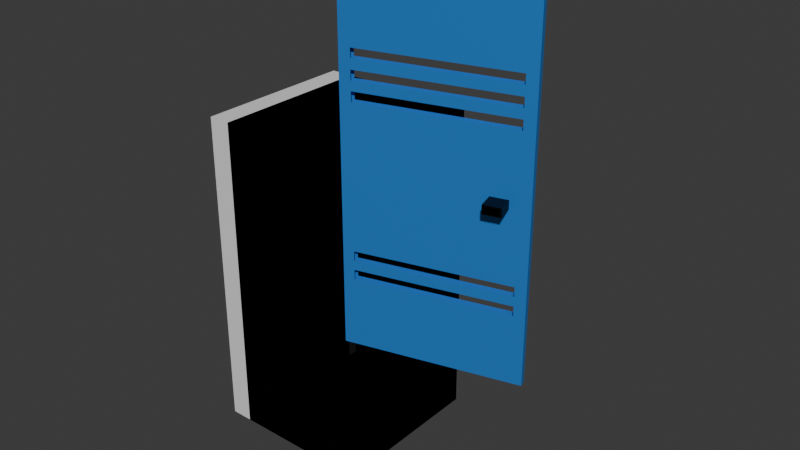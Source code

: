 # Source: closedLocker.blend  (saved by Blender 4.0.36; exported with 4.5.12 LTS)
import bpy
from mathutils import Matrix  # noqa: F401  (used for matrix-valued properties, if any)

bpy.ops.wm.read_factory_settings(use_empty=True)
scene = bpy.context.scene
scene.name = 'Scene'

# ---- collections
col_collection = bpy.data.collections.new('Collection'); scene.collection.children.link(col_collection)

# ---- materials (node trees are filled in below, after node groups)
mat_material_001 = bpy.data.materials.new('Material.001')
mat_material_001.use_transparent_shadow = False
mat_material_004 = bpy.data.materials.new('Material.004')
mat_material_004.use_transparent_shadow = False
mat_material_003 = bpy.data.materials.new('Material.003')
mat_material_003.use_transparent_shadow = False

# ---- material node trees
mat_material_001.use_nodes = True; mat_material_001.node_tree.nodes.clear()
_N = mat_material_001.node_tree.nodes; _L = mat_material_001.node_tree.links
n0 = _N.new('ShaderNodeBsdfPrincipled'); n0.name = 'Principled BSDF'; n0.location = (10, 300)
n0.inputs[0].default_value = (0.0347, 0.27, 0.8005, 1.0)
n0.inputs[1].default_value = 0.4016
n0.inputs[3].default_value = 1.45
n1 = _N.new('ShaderNodeOutputMaterial'); n1.name = 'Material Output'; n1.location = (300, 300)
_L.new(n0.outputs[0], n1.inputs[0])
n1.is_active_output = True
mat_material_004.use_nodes = True; mat_material_004.node_tree.nodes.clear()
_N = mat_material_004.node_tree.nodes; _L = mat_material_004.node_tree.links
n0 = _N.new('ShaderNodeBsdfPrincipled'); n0.name = 'Principled BSDF'; n0.location = (10, 300)
n0.inputs[0].default_value = (0.0, 0.0, 0.0, 1.0)
n0.inputs[1].default_value = 0.5354
n0.inputs[3].default_value = 1.45
n1 = _N.new('ShaderNodeOutputMaterial'); n1.name = 'Material Output'; n1.location = (300, 300)
_L.new(n0.outputs[0], n1.inputs[0])
n1.is_active_output = True
mat_material_003.use_nodes = True; mat_material_003.node_tree.nodes.clear()
_N = mat_material_003.node_tree.nodes; _L = mat_material_003.node_tree.links
n0 = _N.new('ShaderNodeBsdfPrincipled'); n0.name = 'Principled BSDF'; n0.location = (10, 300)
n0.inputs[3].default_value = 1.45
n1 = _N.new('ShaderNodeOutputMaterial'); n1.name = 'Material Output'; n1.location = (300, 300)
_L.new(n0.outputs[0], n1.inputs[0])
n1.is_active_output = True

# ---- world
world_world = bpy.data.worlds.new('World'); scene.world = world_world
world_world.use_nodes = True; world_world.node_tree.nodes.clear()
_N = world_world.node_tree.nodes; _L = world_world.node_tree.links
n0 = _N.new('ShaderNodeOutputWorld'); n0.name = 'World Output'; n0.location = (300, 300)
n1 = _N.new('ShaderNodeBackground'); n1.name = 'Background'; n1.location = (10, 300)
n1.inputs[0].default_value = (0.05088, 0.05088, 0.05088, 1.0)
_L.new(n1.outputs[0], n0.inputs[0])
n0.is_active_output = True
world_world.color = (0.05088, 0.05088, 0.05088)
world_world.use_sun_shadow = False
world_world.sun_shadow_jitter_overblur = 0.0

# ---- meshes
me_cube_003 = bpy.data.meshes.new('Cube.003')
me_cube_003.from_pydata([(0.0, 0.1258, -0.8742), (0.0, 0.1258, 0.8742), (0.0, 1.874, -0.8742), (0.0, 1.874, 0.8742), (2.0, 0.1258, -0.8742), (2.0, 0.1258, 0.8742), (2.0, 1.874, -0.8742), (2.0, 1.874, 0.8742), (0.0, 2.0, -1.0), (0.0, 0.0, -1.0), (0.0, 0.0, 1.0), (0.0, 2.0, 1.0), (2.0, 2.0, 1.0), (2.0, 2.0, -1.0), (2.0, 0.0, -1.0), (2.0, 0.0, 1.0), (0.0, 0.0, 0.0), (0.0, 2.0, 0.0), (2.0, 2.0, 0.0), (2.0, 0.0, 0.0), (0.0, 0.1258, 0.0), (0.0, 1.874, 0.0), (2.0, 1.874, 0.0), (2.0, 0.1258, 0.0), (0.0, 0.0, 0.5), (0.0, 0.1258, 0.4371), (0.0, 2.0, 0.5), (2.0, 2.0, 0.5), (2.0, 0.0, 0.5), (0.0, 1.874, 0.4371), (2.0, 1.874, 0.4371), (2.0, 0.1258, 0.4371), (0.0, 2.0, 0.25), (2.0, 2.0, 0.25), (2.0, 0.0, 0.25), (0.0, 1.874, 0.2186), (2.0, 1.874, 0.2186), (2.0, 0.1258, 0.2186), (0.0, 0.0, 0.25), (0.0, 0.1258, 0.2186), (0.0, 0.0, 0.75), (0.0, 0.1258, 0.6557), (0.0, 2.0, 0.75), (2.0, 2.0, 0.75), (2.0, 0.0, 0.75), (0.0, 1.874, 0.6557), (2.0, 1.874, 0.6557), (2.0, 0.1258, 0.6557), (0.0, 2.0, 0.625), (2.0, 2.0, 0.625), (2.0, 0.0, 0.625), (0.0, 1.874, 0.5464), (2.0, 1.874, 0.5464), (2.0, 0.1258, 0.5464), (0.0, 0.0, 0.625), (0.0, 0.1258, 0.5464), (0.0, 0.0, 0.375), (0.0, 0.1258, 0.3278), (0.0, 2.0, 0.375), (2.0, 2.0, 0.375), (2.0, 0.0, 0.375), (0.0, 1.874, 0.3278), (2.0, 1.874, 0.3278), (2.0, 0.1258, 0.3278), (0.0, 0.0, 0.4375), (0.0, 0.1258, 0.3825), (0.0, 2.0, 0.4375), (2.0, 2.0, 0.4375), (2.0, 0.0, 0.4375), (0.0, 1.874, 0.3825), (2.0, 1.874, 0.3825), (2.0, 0.1258, 0.3825), (0.0, 2.0, 0.5625), (2.0, 2.0, 0.5625), (2.0, 0.0, 0.5625), (0.0, 1.874, 0.4918), (2.0, 1.874, 0.4918), (2.0, 0.1258, 0.4918), (0.0, 0.0, 0.5625), (0.0, 0.1258, 0.4918), (0.0, 0.0, 0.6901), (0.0, 0.1258, 0.6033), (0.0, 2.0, 0.6901), (2.0, 2.0, 0.6901), (2.0, 0.0, 0.6901), (0.0, 1.874, 0.6033), (2.0, 1.874, 0.6033), (2.0, 0.1258, 0.6033), (0.0, 2.0, -0.5), (2.0, 2.0, -0.5), (2.0, 0.0, -0.5), (0.0, 1.874, -0.4371), (2.0, 1.874, -0.4371), (2.0, 0.1258, -0.4371), (0.0, 0.0, -0.5), (0.0, 0.1258, -0.4371), (0.0, 2.0, -0.75), (2.0, 2.0, -0.75), (2.0, 0.0, -0.75), (0.0, 1.874, -0.6557), (2.0, 1.874, -0.6557), (2.0, 0.1258, -0.6557), (0.0, 0.0, -0.75), (0.0, 0.1258, -0.6557), (0.0, 0.0, -0.625), (0.0, 0.1258, -0.5464), (0.0, 2.0, -0.625), (2.0, 2.0, -0.625), (2.0, 0.0, -0.625), (0.0, 1.874, -0.5464), (2.0, 1.874, -0.5464), (2.0, 0.1258, -0.5464), (0.0, 2.0, -0.6875), (2.0, 2.0, -0.6875), (2.0, 0.0, -0.6875), (0.0, 1.874, -0.601), (2.0, 1.874, -0.601), (2.0, 0.1258, -0.601), (0.0, 0.0, -0.6875), (0.0, 0.1258, -0.601), (0.0, 0.0, -0.5625), (0.0, 0.1258, -0.4918), (0.0, 2.0, -0.5625), (2.0, 2.0, -0.5625), (2.0, 0.0, -0.5625), (0.0, 1.874, -0.4918), (2.0, 1.874, -0.4918), (2.0, 0.1258, -0.4918), (2.055, 1.576, -0.025), (2.055, 1.576, 0.025), (2.055, 1.776, -0.025), (2.055, 1.776, 0.025), (7.055, 1.608, -0.01712), (7.055, 1.608, 0.01712), (7.055, 1.745, -0.01712), (7.055, 1.745, 0.01712), (7.055, 1.776, 0.025), (7.055, 1.776, -0.025), (7.055, 1.576, -0.025), (7.055, 1.576, 0.025), (3.799, 1.745, 0.01712), (3.799, 1.745, -0.01712), (3.799, 1.608, -0.01712), (3.799, 1.608, 0.01712)], [], [(41, 1, 3, 45), (42, 11, 12, 43), (46, 7, 5, 47), (44, 15, 10, 40), (8, 13, 14, 9), (12, 11, 10, 15), (0, 2, 8, 9), (103, 0, 9, 102), (3, 1, 10, 11), (45, 3, 11, 42), (100, 6, 13, 97), (6, 4, 14, 13), (5, 7, 12, 15), (47, 5, 15, 44), (93, 23, 19, 90), (36, 22, 18, 33), (91, 21, 17, 88), (39, 20, 16, 38), (90, 19, 16, 94), (92, 22, 23, 93), (88, 17, 18, 89), (95, 20, 21, 91), (79, 25, 24, 78), (76, 30, 27, 73), (71, 31, 28, 68), (69, 29, 26, 66), (68, 28, 24, 64), (66, 26, 27, 67), (20, 39, 35, 21), (17, 32, 33, 18), (22, 36, 37, 23), (19, 34, 38, 16), (21, 35, 32, 17), (23, 37, 34, 19), (57, 39, 38, 56), (62, 36, 33, 59), (7, 46, 43, 12), (1, 41, 40, 10), (87, 47, 44, 84), (85, 45, 42, 82), (84, 44, 40, 80), (82, 42, 43, 83), (72, 48, 49, 73), (74, 50, 54, 78), (75, 51, 48, 72), (77, 53, 50, 74), (86, 52, 49, 83), (81, 55, 54, 80), (70, 62, 59, 67), (65, 57, 56, 64), (39, 57, 61, 35), (32, 58, 59, 33), (36, 62, 63, 37), (34, 60, 56, 38), (35, 61, 58, 32), (37, 63, 60, 34), (25, 65, 64, 24), (30, 70, 67, 27), (57, 65, 69, 61), (58, 66, 67, 59), (62, 70, 71, 63), (60, 68, 64, 56), (61, 69, 66, 58), (63, 71, 68, 60), (31, 77, 74, 28), (29, 75, 72, 26), (28, 74, 78, 24), (30, 76, 77, 31), (26, 72, 73, 27), (25, 79, 75, 29), (52, 76, 73, 49), (55, 79, 78, 54), (41, 81, 80, 40), (46, 86, 83, 43), (55, 81, 85, 51), (48, 82, 83, 49), (52, 86, 87, 53), (50, 84, 80, 54), (51, 85, 82, 48), (53, 87, 84, 50), (122, 88, 89, 123), (124, 90, 94, 120), (125, 91, 88, 122), (127, 93, 90, 124), (22, 92, 89, 18), (20, 95, 94, 16), (4, 101, 98, 14), (2, 99, 96, 8), (14, 98, 102, 9), (6, 100, 101, 4), (8, 96, 97, 13), (0, 103, 99, 2), (116, 100, 97, 113), (119, 103, 102, 118), (121, 105, 104, 120), (126, 110, 107, 123), (117, 111, 108, 114), (115, 109, 106, 112), (114, 108, 104, 118), (112, 106, 107, 113), (103, 119, 115, 99), (96, 112, 113, 97), (100, 116, 117, 101), (98, 114, 118, 102), (99, 115, 112, 96), (101, 117, 114, 98), (105, 119, 118, 104), (110, 116, 113, 107), (92, 126, 123, 89), (95, 121, 120, 94), (111, 127, 124, 108), (109, 125, 122, 106), (108, 124, 120, 104), (110, 126, 127, 111), (106, 122, 123, 107), (105, 121, 125, 109), (128, 129, 131, 130), (130, 131, 136, 137), (135, 133, 143, 140), (138, 139, 129, 128), (130, 137, 138, 128), (136, 131, 129, 139), (135, 134, 137, 136), (134, 132, 138, 137), (133, 135, 136, 139), (132, 133, 139, 138), (141, 140, 143, 142), (134, 135, 140, 141), (133, 132, 142, 143), (132, 134, 141, 142)])
me_cube_003.polygons.foreach_set('material_index', [0, 0, 0, 0, 0, 0, 0, 0, 0, 0, 0, 0, 0, 0, 0, 0, 0, 0, 0, 0, 0, 0, 0, 0, 0, 0, 0, 0, 0, 0, 0, 0, 0, 0, 0, 0, 0, 0, 0, 0, 0, 0, 0, 0, 0, 0, 0, 0, 0, 0, 0, 0, 0, 0, 0, 0, 0, 0, 0, 0, 0, 0, 0, 0, 0, 0, 0, 0, 0, 0, 0, 0, 0, 0, 0, 0, 0, 0, 0, 0, 0, 0, 0, 0, 0, 0, 0, 0, 0, 0, 0, 0, 0, 0, 0, 0, 0, 0, 0, 0, 0, 0, 0, 0, 0, 0, 0, 0, 0, 0, 0, 0, 0, 0, 0, 0, 1, 1, 1, 1, 1, 1, 1, 1, 1, 1, 1, 1, 1, 1])
_uv = me_cube_003.uv_layers.new(name='UVMap')
_uv.uv.foreach_set('vector', [0.582, 0.01572, 0.6093, 0.01572, 0.6093, 0.2343, 0.582, 0.2343, 0.5938, 0.25, 0.625, 0.25, 0.625, 0.5, 0.5938, 0.5, 0.582, 0.5157, 0.6093, 0.5157, 0.6093, 0.7343, 0.582, 0.7343, 0.5938, 0.75, 0.625, 0.75, 0.625, 1.0, 0.5938, 1.0, 0.125, 0.5, 0.375, 0.5, 0.375, 0.75, 0.125, 0.75, 0.625, 0.5, 0.875, 0.5, 0.875, 0.75, 0.625, 0.75, 0.3907, 0.01572, 0.3907, 0.2343, 0.375, 0.25, 0.375, 0.0, 0.418, 0.01572, 0.3907, 0.01572, 0.375, 0.0, 0.4062, 0.0, 0.6093, 0.2343, 0.6093, 0.01572, 0.625, 0.0, 0.625, 0.25, 0.582, 0.2343, 0.6093, 0.2343, 0.625, 0.25, 0.5938, 0.25, 0.418, 0.5157, 0.3907, 0.5157, 0.375, 0.5, 0.4062, 0.5, 0.3907, 0.5157, 0.3907, 0.7343, 0.375, 0.75, 0.375, 0.5, 0.6093, 0.7343, 0.6093, 0.5157, 0.625, 0.5, 0.625, 0.75, 0.582, 0.7343, 0.6093, 0.7343, 0.625, 0.75, 0.5938, 0.75, 0.4454, 0.7343, 0.5, 0.7343, 0.5, 0.75, 0.4375, 0.75, 0.5273, 0.5157, 0.5, 0.5157, 0.5, 0.5, 0.5312, 0.5, 0.4454, 0.2343, 0.5, 0.2343, 0.5, 0.25, 0.4375, 0.25, 0.5273, 0.01572, 0.5, 0.01572, 0.5, 0.0, 0.5312, 0.0, 0.4375, 0.75, 0.5, 0.75, 0.5, 1.0, 0.4375, 1.0, 0.4454, 0.5157, 0.5, 0.5157, 0.5, 0.7343, 0.4454, 0.7343, 0.4375, 0.25, 0.5, 0.25, 0.5, 0.5, 0.4375, 0.5, 0.4454, 0.01572, 0.5, 0.01572, 0.5, 0.2343, 0.4454, 0.2343, 0.5615, 0.01572, 0.5546, 0.01572, 0.5625, 0.0, 0.5703, 0.0, 0.5615, 0.5157, 0.5546, 0.5157, 0.5625, 0.5, 0.5703, 0.5, 0.5478, 0.7343, 0.5546, 0.7343, 0.5625, 0.75, 0.5547, 0.75, 0.5478, 0.2343, 0.5546, 0.2343, 0.5625, 0.25, 0.5547, 0.25, 0.5547, 0.75, 0.5625, 0.75, 0.5625, 1.0, 0.5547, 1.0, 0.5547, 0.25, 0.5625, 0.25, 0.5625, 0.5, 0.5547, 0.5, 0.5, 0.01572, 0.5273, 0.01572, 0.5273, 0.2343, 0.5, 0.2343, 0.5, 0.25, 0.5312, 0.25, 0.5312, 0.5, 0.5, 0.5, 0.5, 0.5157, 0.5273, 0.5157, 0.5273, 0.7343, 0.5, 0.7343, 0.5, 0.75, 0.5312, 0.75, 0.5312, 1.0, 0.5, 1.0, 0.5, 0.2343, 0.5273, 0.2343, 0.5312, 0.25, 0.5, 0.25, 0.5, 0.7343, 0.5273, 0.7343, 0.5312, 0.75, 0.5, 0.75, 0.541, 0.01572, 0.5273, 0.01572, 0.5312, 0.0, 0.5469, 0.0, 0.541, 0.5157, 0.5273, 0.5157, 0.5312, 0.5, 0.5469, 0.5, 0.6093, 0.5157, 0.582, 0.5157, 0.5938, 0.5, 0.625, 0.5, 0.6093, 0.01572, 0.582, 0.01572, 0.5937, 0.0, 0.625, 0.0, 0.5754, 0.7343, 0.582, 0.7343, 0.5938, 0.75, 0.5863, 0.75, 0.5754, 0.2343, 0.582, 0.2343, 0.5938, 0.25, 0.5863, 0.25, 0.5863, 0.75, 0.5938, 0.75, 0.5938, 1.0, 0.5863, 1.0, 0.5863, 0.25, 0.5938, 0.25, 0.5938, 0.5, 0.5863, 0.5, 0.5703, 0.25, 0.5781, 0.25, 0.5781, 0.5, 0.5703, 0.5, 0.5703, 0.75, 0.5781, 0.75, 0.5781, 1.0, 0.5703, 1.0, 0.5615, 0.2343, 0.5683, 0.2343, 0.5781, 0.25, 0.5703, 0.25, 0.5615, 0.7343, 0.5683, 0.7343, 0.5781, 0.75, 0.5703, 0.75, 0.5754, 0.5157, 0.5683, 0.5157, 0.5781, 0.5, 0.5863, 0.5, 0.5754, 0.01572, 0.5683, 0.01572, 0.5781, 0.0, 0.5863, 0.0, 0.5478, 0.5157, 0.541, 0.5157, 0.5469, 0.5, 0.5547, 0.5, 0.5478, 0.01572, 0.541, 0.01572, 0.5469, 0.0, 0.5547, 0.0, 0.5273, 0.01572, 0.541, 0.01572, 0.541, 0.2343, 0.5273, 0.2343, 0.5312, 0.25, 0.5469, 0.25, 0.5469, 0.5, 0.5312, 0.5, 0.5273, 0.5157, 0.541, 0.5157, 0.541, 0.7343, 0.5273, 0.7343, 0.5312, 0.75, 0.5469, 0.75, 0.5469, 1.0, 0.5312, 1.0, 0.5273, 0.2343, 0.541, 0.2343, 0.5469, 0.25, 0.5312, 0.25, 0.5273, 0.7343, 0.541, 0.7343, 0.5469, 0.75, 0.5312, 0.75, 0.5546, 0.01572, 0.5478, 0.01572, 0.5547, 0.0, 0.5625, 0.0, 0.5546, 0.5157, 0.5478, 0.5157, 0.5547, 0.5, 0.5625, 0.5, 0.541, 0.01572, 0.5478, 0.01572, 0.5478, 0.2343, 0.541, 0.2343, 0.5469, 0.25, 0.5547, 0.25, 0.5547, 0.5, 0.5469, 0.5, 0.541, 0.5157, 0.5478, 0.5157, 0.5478, 0.7343, 0.541, 0.7343, 0.5469, 0.75, 0.5547, 0.75, 0.5547, 1.0, 0.5469, 1.0, 0.541, 0.2343, 0.5478, 0.2343, 0.5547, 0.25, 0.5469, 0.25, 0.541, 0.7343, 0.5478, 0.7343, 0.5547, 0.75, 0.5469, 0.75, 0.5546, 0.7343, 0.5615, 0.7343, 0.5703, 0.75, 0.5625, 0.75, 0.5546, 0.2343, 0.5615, 0.2343, 0.5703, 0.25, 0.5625, 0.25, 0.5625, 0.75, 0.5703, 0.75, 0.5703, 1.0, 0.5625, 1.0, 0.5546, 0.5157, 0.5615, 0.5157, 0.5615, 0.7343, 0.5546, 0.7343, 0.5625, 0.25, 0.5703, 0.25, 0.5703, 0.5, 0.5625, 0.5, 0.5546, 0.01572, 0.5615, 0.01572, 0.5615, 0.2343, 0.5546, 0.2343, 0.5683, 0.5157, 0.5615, 0.5157, 0.5703, 0.5, 0.5781, 0.5, 0.5683, 0.01572, 0.5615, 0.01572, 0.5703, 0.0, 0.5781, 0.0, 0.582, 0.01572, 0.5754, 0.01572, 0.5863, 0.0, 0.5937, 0.0, 0.582, 0.5157, 0.5754, 0.5157, 0.5863, 0.5, 0.5938, 0.5, 0.5683, 0.01572, 0.5754, 0.01572, 0.5754, 0.2343, 0.5683, 0.2343, 0.5781, 0.25, 0.5863, 0.25, 0.5863, 0.5, 0.5781, 0.5, 0.5683, 0.5157, 0.5754, 0.5157, 0.5754, 0.7343, 0.5683, 0.7343, 0.5781, 0.75, 0.5863, 0.75, 0.5863, 1.0, 0.5781, 1.0, 0.5683, 0.2343, 0.5754, 0.2343, 0.5863, 0.25, 0.5781, 0.25, 0.5683, 0.7343, 0.5754, 0.7343, 0.5863, 0.75, 0.5781, 0.75, 0.4297, 0.25, 0.4375, 0.25, 0.4375, 0.5, 0.4297, 0.5, 0.4297, 0.75, 0.4375, 0.75, 0.4375, 1.0, 0.4297, 1.0, 0.4385, 0.2343, 0.4454, 0.2343, 0.4375, 0.25, 0.4297, 0.25, 0.4385, 0.7343, 0.4454, 0.7343, 0.4375, 0.75, 0.4297, 0.75, 0.5, 0.5157, 0.4454, 0.5157, 0.4375, 0.5, 0.5, 0.5, 0.5, 0.01572, 0.4454, 0.01572, 0.4375, 0.0, 0.5, 0.0, 0.3907, 0.7343, 0.418, 0.7343, 0.4062, 0.75, 0.375, 0.75, 0.3907, 0.2343, 0.418, 0.2343, 0.4062, 0.25, 0.375, 0.25, 0.375, 0.75, 0.4062, 0.75, 0.4062, 1.0, 0.375, 1.0, 0.3907, 0.5157, 0.418, 0.5157, 0.418, 0.7343, 0.3907, 0.7343, 0.375, 0.25, 0.4062, 0.25, 0.4062, 0.5, 0.375, 0.5, 0.3907, 0.01572, 0.418, 0.01572, 0.418, 0.2343, 0.3907, 0.2343, 0.4249, 0.5157, 0.418, 0.5157, 0.4062, 0.5, 0.4141, 0.5, 0.4249, 0.01572, 0.418, 0.01572, 0.4062, 0.0, 0.4141, 0.0, 0.4385, 0.01572, 0.4317, 0.01572, 0.4219, 0.0, 0.4297, 0.0, 0.4385, 0.5157, 0.4317, 0.5157, 0.4219, 0.5, 0.4297, 0.5, 0.4249, 0.7343, 0.4317, 0.7343, 0.4219, 0.75, 0.4141, 0.75, 0.4249, 0.2343, 0.4317, 0.2343, 0.4219, 0.25, 0.4141, 0.25, 0.4141, 0.75, 0.4219, 0.75, 0.4219, 1.0, 0.4141, 1.0, 0.4141, 0.25, 0.4219, 0.25, 0.4219, 0.5, 0.4141, 0.5, 0.418, 0.01572, 0.4249, 0.01572, 0.4249, 0.2343, 0.418, 0.2343, 0.4062, 0.25, 0.4141, 0.25, 0.4141, 0.5, 0.4062, 0.5, 0.418, 0.5157, 0.4249, 0.5157, 0.4249, 0.7343, 0.418, 0.7343, 0.4062, 0.75, 0.4141, 0.75, 0.4141, 1.0, 0.4062, 1.0, 0.418, 0.2343, 0.4249, 0.2343, 0.4141, 0.25, 0.4062, 0.25, 0.418, 0.7343, 0.4249, 0.7343, 0.4141, 0.75, 0.4062, 0.75, 0.4317, 0.01572, 0.4249, 0.01572, 0.4141, 0.0, 0.4219, 0.0, 0.4317, 0.5157, 0.4249, 0.5157, 0.4141, 0.5, 0.4219, 0.5, 0.4454, 0.5157, 0.4385, 0.5157, 0.4297, 0.5, 0.4375, 0.5, 0.4454, 0.01572, 0.4385, 0.01572, 0.4297, 0.0, 0.4375, 0.0, 0.4317, 0.7343, 0.4385, 0.7343, 0.4297, 0.75, 0.4219, 0.75, 0.4317, 0.2343, 0.4385, 0.2343, 0.4297, 0.25, 0.4219, 0.25, 0.4219, 0.75, 0.4297, 0.75, 0.4297, 1.0, 0.4219, 1.0, 0.4317, 0.5157, 0.4385, 0.5157, 0.4385, 0.7343, 0.4317, 0.7343, 0.4219, 0.25, 0.4297, 0.25, 0.4297, 0.5, 0.4219, 0.5, 0.4317, 0.01572, 0.4385, 0.01572, 0.4385, 0.2343, 0.4317, 0.2343, 0.375, 0.0, 0.625, 0.0, 0.625, 0.25, 0.375, 0.25, 0.375, 0.25, 0.625, 0.25, 0.625, 0.5, 0.375, 0.5, 0.5856, 0.5394, 0.5856, 0.7106, 0.5856, 0.7106, 0.5856, 0.5394, 0.375, 0.75, 0.625, 0.75, 0.625, 1.0, 0.375, 1.0, 0.125, 0.5, 0.375, 0.5, 0.375, 0.75, 0.125, 0.75, 0.625, 0.5, 0.875, 0.5, 0.875, 0.75, 0.625, 0.75, 0.5856, 0.5394, 0.4144, 0.5394, 0.375, 0.5, 0.625, 0.5, 0.4144, 0.5394, 0.4144, 0.7106, 0.375, 0.75, 0.375, 0.5, 0.5856, 0.7106, 0.5856, 0.5394, 0.625, 0.5, 0.625, 0.75, 0.4144, 0.7106, 0.5856, 0.7106, 0.625, 0.75, 0.375, 0.75, 0.4144, 0.5394, 0.5856, 0.5394, 0.5856, 0.7106, 0.4144, 0.7106, 0.4144, 0.5394, 0.5856, 0.5394, 0.5856, 0.5394, 0.4144, 0.5394, 0.5856, 0.7106, 0.4144, 0.7106, 0.4144, 0.7106, 0.5856, 0.7106, 0.4144, 0.7106, 0.4144, 0.5394, 0.4144, 0.5394, 0.4144, 0.7106])
me_cube_003.materials.append(mat_material_001)
me_cube_003.materials.append(mat_material_004)
me_cube_003.update()
me_cube_002 = bpy.data.meshes.new('Cube.002')
me_cube_002.from_pydata([(-1.0, -1.0, -1.0), (-1.0, -1.0, 1.0), (-1.0, 1.0, -1.0), (-1.0, 1.0, 1.0), (1.0, -1.0, -1.0), (1.0, -1.0, 1.0), (1.0, 1.0, -1.0), (1.0, 1.0, 1.0), (1.0, 1.0, 1.0), (1.0, 1.0, -1.0), (1.0, -1.0, -1.0), (1.0, -1.0, 1.0), (-0.7282, 1.0, 1.0), (-0.7282, 1.0, -1.0), (-0.7282, -1.0, -1.0), (-0.7282, -1.0, 1.0)], [], [(0, 1, 3, 2), (2, 3, 7, 6), (5, 4, 10, 11), (4, 5, 1, 0), (2, 6, 4, 0), (7, 3, 1, 5), (10, 9, 13, 14), (4, 6, 9, 10), (7, 5, 11, 8), (6, 7, 8, 9), (13, 12, 15, 14), (8, 11, 15, 12), (9, 8, 12, 13), (11, 10, 14, 15)])
_uv = me_cube_002.uv_layers.new(name='UVMap')
_uv.uv.foreach_set('vector', [0.375, 0.0, 0.625, 0.0, 0.625, 0.25, 0.375, 0.25, 0.375, 0.25, 0.625, 0.25, 0.625, 0.5, 0.375, 0.5, 0.625, 0.75, 0.375, 0.75, 0.375, 0.75, 0.625, 0.75, 0.375, 0.75, 0.625, 0.75, 0.625, 1.0, 0.375, 1.0, 0.125, 0.5, 0.375, 0.5, 0.375, 0.75, 0.125, 0.75, 0.625, 0.5, 0.875, 0.5, 0.875, 0.75, 0.625, 0.75, 0.375, 0.75, 0.375, 0.5, 0.375, 0.5, 0.375, 0.75, 0.375, 0.75, 0.375, 0.5, 0.375, 0.5, 0.375, 0.75, 0.625, 0.5, 0.625, 0.75, 0.625, 0.75, 0.625, 0.5, 0.375, 0.5, 0.625, 0.5, 0.625, 0.5, 0.375, 0.5, 0.375, 0.5, 0.625, 0.5, 0.625, 0.75, 0.375, 0.75, 0.625, 0.5, 0.625, 0.75, 0.625, 0.75, 0.625, 0.5, 0.375, 0.5, 0.625, 0.5, 0.625, 0.5, 0.375, 0.5, 0.625, 0.75, 0.375, 0.75, 0.375, 0.75, 0.625, 0.75])
me_cube_002.materials.append(mat_material_003)
me_cube_002.update()

# ---- objects
ob_cube_001 = bpy.data.objects.new('Cube.001', me_cube_003)
ob_cube = bpy.data.objects.new('Cube', me_cube_002)

# ---- transforms, parenting, visibility, modifiers, constraints
ob_cube_001.location = (0.5012, -0.4986, 2.0)
ob_cube_001.rotation_euler = (0.0, -0.0, -1.309)
ob_cube_001.scale = (0.02, 0.5, 1.0)
ob_cube.location = (0.0, 0.0, 1.029)
ob_cube.scale = (0.5, 0.5, 1.0)

# ---- collection membership
col_collection.objects.link(ob_cube_001)
col_collection.objects.link(ob_cube)

# ---- scene / render settings (as saved in the file)
scene.frame_start = 1; scene.frame_end = 10; scene.frame_set(6)
scene.render.engine = 'BLENDER_EEVEE_NEXT'
scene.cycles.sampling_pattern = 'TABULATED_SOBOL'
bpy.context.view_layer.update()

# ---- added for rendering (the .blend has no active camera and no usable light): camera, sun
cam_auto = bpy.data.cameras.new('AutoCamera')
cam_auto.lens = 50.0
cam_auto.sensor_width = 36.0
cam_auto.clip_end = 1000.0
ob_auto_camera = bpy.data.objects.new('AutoCamera', cam_auto)
scene.collection.objects.link(ob_auto_camera)
ob_auto_camera.location = (3.97955, -4.24074, 4.29674)
ob_auto_camera.rotation_euler = (1.09748, -7.21219e-08, 0.694738)
scene.camera = ob_auto_camera
light_auto_sun = bpy.data.lights.new('AutoSun', 'SUN')
light_auto_sun.energy = 3.0
light_auto_sun.angle = 0.0523599
ob_auto_sun = bpy.data.objects.new('AutoSun', light_auto_sun)
scene.collection.objects.link(ob_auto_sun)
ob_auto_sun.rotation_euler = (0.872665, 0.174533, 0.523599)
bpy.context.view_layer.update()

